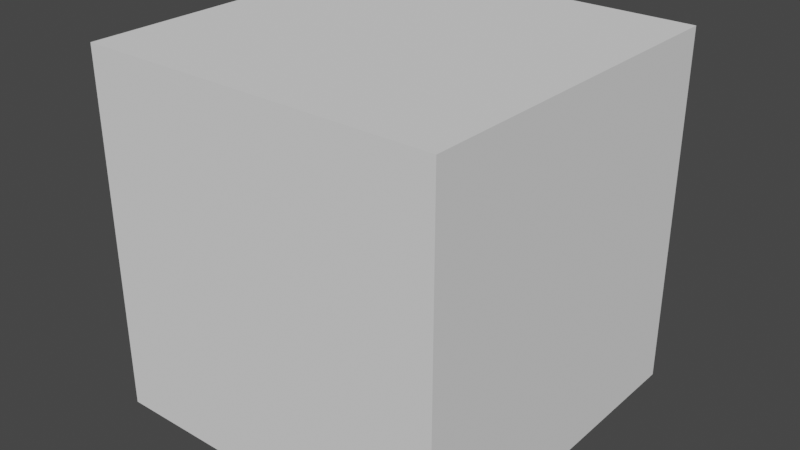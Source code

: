 # Source: Heart_Field_Of_View_Inverse.blend  (saved by Blender 2.80.75; exported with 4.5.12 LTS)
import bpy
from mathutils import Matrix  # noqa: F401  (used for matrix-valued properties, if any)

bpy.ops.wm.read_factory_settings(use_empty=True)
scene = bpy.context.scene
scene.name = 'Scene'

# ---- collections
col_collection = bpy.data.collections.new('Collection'); scene.collection.children.link(col_collection)

# ---- world
world_world = bpy.data.worlds.new('World'); scene.world = world_world
world_world.use_nodes = True; world_world.node_tree.nodes.clear()
_N = world_world.node_tree.nodes; _L = world_world.node_tree.links
n0 = _N.new('ShaderNodeOutputWorld'); n0.name = 'World Output'; n0.location = (300, 300)
n1 = _N.new('ShaderNodeBackground'); n1.name = 'Background'; n1.location = (10, 300)
n1.inputs[0].default_value = (0.05088, 0.05088, 0.05088, 1.0)
_L.new(n1.outputs[0], n0.inputs[0])
n0.is_active_output = True
world_world.color = (0.05088, 0.05088, 0.05088)
world_world.use_sun_shadow = False
world_world.sun_shadow_jitter_overblur = 0.0

# ---- meshes
me_cube = bpy.data.meshes.new('Cube')
me_cube.from_pydata([(-0.002206, -0.1777, -0.005457), (0.006285, -0.1777, 0.00408), (0.007851, -0.1777, 0.01424), (-6.084e-05, -0.1777, 0.01837), (0.04586, 0.1884, -0.1814), (0.1727, 0.1884, -0.03894), (0.1961, 0.1884, 0.1127), (0.0779, 0.1884, 0.1744), (-0.009105, -0.1777, -0.005457), (-0.0176, -0.1777, 0.00408), (-0.01916, -0.1777, 0.01424), (-0.01125, -0.1777, 0.01837), (-0.005656, -0.1777, 0.01308), (-0.005656, -0.1777, -0.00884), (-0.05717, 0.1884, -0.1814), (-0.005656, 0.1884, -0.2319), (-0.184, 0.1884, -0.03894), (-0.2074, 0.1884, 0.1127), (-0.08921, 0.1884, 0.1744), (-0.005656, 0.1884, 0.09554), (-1.0, -1.0, -1.0), (-1.0, -1.0, 1.0), (-1.0, 1.0, -1.0), (-1.0, 1.0, 1.0), (1.0, -1.0, -1.0), (1.0, -1.0, 1.0), (1.0, 1.0, -1.0), (1.0, 1.0, 1.0)], [], [(3, 7, 6, 2), (12, 19, 7, 3), (0, 4, 15, 13), (1, 5, 4, 0), (2, 6, 5, 1), (13, 12, 3, 2, 1, 0), (15, 4, 5, 6, 7, 19), (11, 10, 17, 18), (12, 11, 18, 19), (8, 13, 15, 14), (9, 8, 14, 16), (10, 9, 16, 17), (13, 8, 9, 10, 11, 12), (15, 19, 18, 17, 16, 14), (20, 21, 23, 22), (22, 23, 27, 26), (26, 27, 25, 24), (24, 25, 21, 20), (22, 26, 24, 20), (27, 23, 21, 25)])
_uv = me_cube.uv_layers.new(name='UVMap')
_uv.uv.foreach_set('vector', [0.0, 0.0, 0.0, 0.0, 0.0, 0.0, 0.0, 0.0, 0.0, 0.0, 0.0, 0.0, 0.0, 0.0, 0.0, 0.0, 0.0, 0.0, 0.0, 0.0, 0.0, 0.0, 0.0, 0.0, 0.0, 0.0, 0.0, 0.0, 0.0, 0.0, 0.0, 0.0, 0.0, 0.0, 0.0, 0.0, 0.0, 0.0, 0.0, 0.0, 0.0, 0.0, 0.0, 0.0, 0.0, 0.0, 0.0, 0.0, 0.0, 0.0, 0.0, 0.0, 0.0, 0.0, 0.0, 0.0, 0.0, 0.0, 0.0, 0.0, 0.0, 0.0, 0.0, 0.0, 0.0, 0.0, 0.0, 0.0, 0.0, 0.0, 0.0, 0.0, 0.0, 0.0, 0.0, 0.0, 0.0, 0.0, 0.0, 0.0, 0.0, 0.0, 0.0, 0.0, 0.0, 0.0, 0.0, 0.0, 0.0, 0.0, 0.0, 0.0, 0.0, 0.0, 0.0, 0.0, 0.0, 0.0, 0.0, 0.0, 0.0, 0.0, 0.0, 0.0, 0.0, 0.0, 0.0, 0.0, 0.0, 0.0, 0.0, 0.0, 0.0, 0.0, 0.0, 0.0, 0.0, 0.0, 0.0, 0.0, 0.0, 0.0, 0.0, 0.0, 0.0, 0.0, 0.0, 0.0, 0.375, 0.0, 0.625, 0.0, 0.625, 0.25, 0.375, 0.25, 0.375, 0.25, 0.625, 0.25, 0.625, 0.5, 0.375, 0.5, 0.375, 0.5, 0.625, 0.5, 0.625, 0.75, 0.375, 0.75, 0.375, 0.75, 0.625, 0.75, 0.625, 1.0, 0.375, 1.0, 0.125, 0.5, 0.375, 0.5, 0.375, 0.75, 0.125, 0.75, 0.625, 0.5, 0.875, 0.5, 0.875, 0.75, 0.625, 0.75])
me_cube.use_remesh_preserve_volume = False
me_cube.use_remesh_preserve_attributes = False
me_cube.use_mirror_vertex_groups = False
me_cube.update()

# ---- objects
ob_cube = bpy.data.objects.new('Cube', me_cube)

# ---- transforms, parenting, visibility, modifiers, constraints
ob_cube.location = (0.3868, 12.15, -0.5049)
ob_cube.scale = (68.4, 68.4, 68.4)
ob_cube.lineart.crease_threshold = 0.0

# ---- collection membership
col_collection.objects.link(ob_cube)

# ---- scene / render settings (as saved in the file)
scene.frame_start = 1; scene.frame_end = 250; scene.frame_set(1)
scene.render.engine = 'BLENDER_EEVEE_NEXT'
scene.cycles.use_denoising = False
scene.cycles.samples = 128
scene.cycles.sampling_pattern = 'TABULATED_SOBOL'
scene.cycles.use_adaptive_sampling = False
scene.cycles.use_light_tree = False
scene.view_settings.view_transform = 'Filmic'
bpy.context.view_layer.update()

# ---- added for rendering (the .blend has no active camera and no usable light): camera, sun
cam_auto = bpy.data.cameras.new('AutoCamera')
cam_auto.lens = 50.0
cam_auto.sensor_width = 36.0
cam_auto.clip_end = 3847.46
ob_auto_camera = bpy.data.objects.new('AutoCamera', cam_auto)
scene.collection.objects.link(ob_auto_camera)
ob_auto_camera.location = (219.616, -250.923, 174.879)
ob_auto_camera.rotation_euler = (1.09748, -7.21219e-08, 0.694738)
scene.camera = ob_auto_camera
light_auto_sun = bpy.data.lights.new('AutoSun', 'SUN')
light_auto_sun.energy = 3.0
light_auto_sun.angle = 0.0523599
ob_auto_sun = bpy.data.objects.new('AutoSun', light_auto_sun)
scene.collection.objects.link(ob_auto_sun)
ob_auto_sun.rotation_euler = (0.872665, 0.174533, 0.523599)
bpy.context.view_layer.update()
